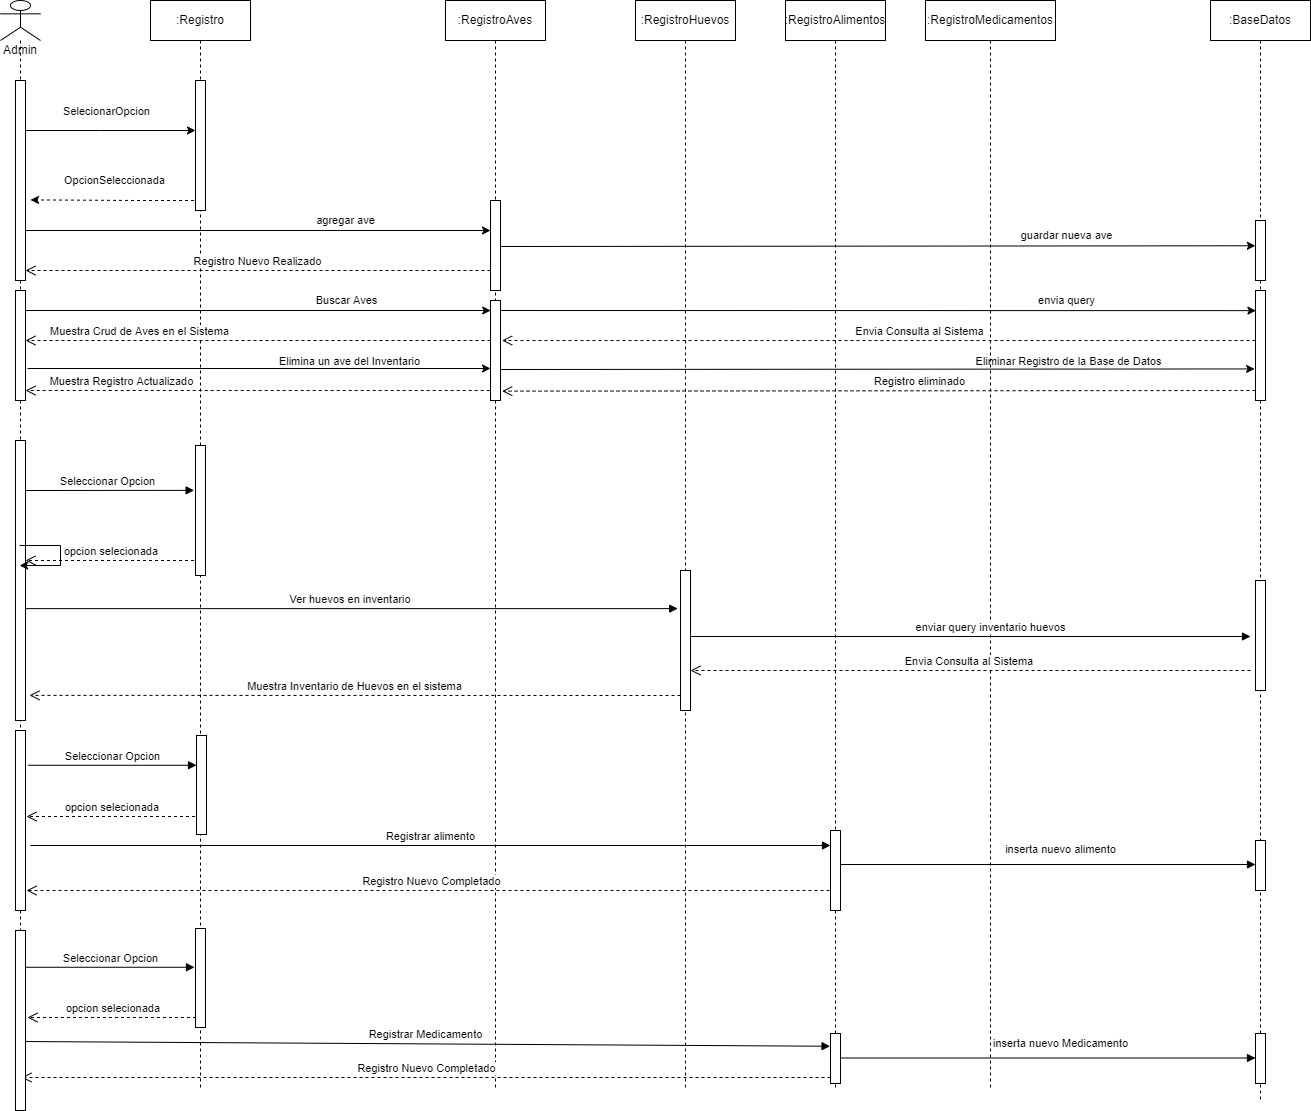

The diagram above was exported from draw.io. Its source (the exported page's mxGraphModel, read from the mxfile embedded in the PNG):
<mxGraphModel dx="1483" dy="781" grid="1" gridSize="10" guides="1" tooltips="1" connect="1" arrows="1" fold="1" page="1" pageScale="1" pageWidth="1800" pageHeight="1200" math="0" shadow="0">
  <root>
    <object label="" id="0">
      <mxCell />
    </object>
    <mxCell id="1" parent="0" />
    <mxCell id="9kg4IzLx2qTpd6S_34dd-36" value="Registrar Medicamento" style="html=1;verticalAlign=bottom;endArrow=block;rounded=0;entryX=-0.044;entryY=0.175;entryDx=0;entryDy=0;entryPerimeter=0;" parent="1" edge="1">
      <mxGeometry width="80" relative="1" as="geometry">
        <mxPoint x="149.5" y="1111" as="sourcePoint" />
        <mxPoint x="959.56" y="1115.75" as="targetPoint" />
      </mxGeometry>
    </mxCell>
    <mxCell id="YH0MlaEsD0LjhAe3-YWs-2" style="edgeStyle=none;rounded=0;orthogonalLoop=1;jettySize=auto;html=1;dashed=1;entryX=1.5;entryY=0.597;entryDx=0;entryDy=0;entryPerimeter=0;" parent="1" source="IzQyyTLl8A3Z_RFeTMnN-1" target="PfSHCqm5Mx-fUNSgfrZD-1" edge="1">
      <mxGeometry relative="1" as="geometry">
        <mxPoint x="190" y="280" as="targetPoint" />
        <Array as="points">
          <mxPoint x="270" y="270" />
        </Array>
      </mxGeometry>
    </mxCell>
    <mxCell id="YH0MlaEsD0LjhAe3-YWs-3" value="OpcionSeleccionada" style="edgeLabel;html=1;align=center;verticalAlign=middle;resizable=0;points=[];" parent="YH0MlaEsD0LjhAe3-YWs-2" connectable="0" vertex="1">
      <mxGeometry x="0.2093" relative="1" as="geometry">
        <mxPoint x="17" y="-20" as="offset" />
      </mxGeometry>
    </mxCell>
    <mxCell id="IzQyyTLl8A3Z_RFeTMnN-1" value=":Registro" style="shape=umlLifeline;perimeter=lifelinePerimeter;whiteSpace=wrap;html=1;container=1;collapsible=0;recursiveResize=0;outlineConnect=0;" parent="1" vertex="1">
      <mxGeometry x="280" y="70" width="100" height="1090" as="geometry" />
    </mxCell>
    <mxCell id="qQOrRdqFk58ItFQwNSWt-2" value="" style="html=1;points=[];perimeter=orthogonalPerimeter;" parent="IzQyyTLl8A3Z_RFeTMnN-1" vertex="1">
      <mxGeometry x="45" y="80" width="10" height="130" as="geometry" />
    </mxCell>
    <mxCell id="9kg4IzLx2qTpd6S_34dd-17" value="Muestra Inventario de Huevos en el sistema" style="html=1;verticalAlign=bottom;endArrow=open;dashed=1;endSize=8;rounded=0;entryX=1.4;entryY=0.821;entryDx=0;entryDy=0;entryPerimeter=0;" parent="IzQyyTLl8A3Z_RFeTMnN-1" edge="1">
      <mxGeometry relative="1" as="geometry">
        <mxPoint x="530" y="695" as="sourcePoint" />
        <mxPoint x="-121" y="694.8800000000001" as="targetPoint" />
      </mxGeometry>
    </mxCell>
    <mxCell id="IzQyyTLl8A3Z_RFeTMnN-2" value=":RegistroAves" style="shape=umlLifeline;perimeter=lifelinePerimeter;whiteSpace=wrap;html=1;container=1;collapsible=0;recursiveResize=0;outlineConnect=0;" parent="1" vertex="1">
      <mxGeometry x="575" y="70" width="100" height="1090" as="geometry" />
    </mxCell>
    <mxCell id="PfSHCqm5Mx-fUNSgfrZD-2" value="" style="html=1;points=[];perimeter=orthogonalPerimeter;" parent="IzQyyTLl8A3Z_RFeTMnN-2" vertex="1">
      <mxGeometry x="45" y="200" width="10" height="90" as="geometry" />
    </mxCell>
    <mxCell id="PfSHCqm5Mx-fUNSgfrZD-11" value="" style="html=1;points=[];perimeter=orthogonalPerimeter;" parent="IzQyyTLl8A3Z_RFeTMnN-2" vertex="1">
      <mxGeometry x="45" y="300" width="10" height="100" as="geometry" />
    </mxCell>
    <mxCell id="IzQyyTLl8A3Z_RFeTMnN-3" value=":RegistroHuevos&lt;span style=&quot;color: rgba(0, 0, 0, 0); font-family: monospace; font-size: 0px; text-align: start;&quot;&gt;%3CmxGraphModel%3E%3Croot%3E%3CmxCell%20id%3D%220%22%2F%3E%3CmxCell%20id%3D%221%22%20parent%3D%220%22%2F%3E%3CmxCell%20id%3D%222%22%20value%3D%22%3AObject%22%20style%3D%22shape%3DumlLifeline%3Bperimeter%3DlifelinePerimeter%3BwhiteSpace%3Dwrap%3Bhtml%3D1%3Bcontainer%3D1%3Bcollapsible%3D0%3BrecursiveResize%3D0%3BoutlineConnect%3D0%3B%22%20vertex%3D%221%22%20parent%3D%221%22%3E%3CmxGeometry%20x%3D%22660%22%20y%3D%2265%22%20width%3D%22100%22%20height%3D%22300%22%20as%3D%22geometry%22%2F%3E%3C%2FmxCell%3E%3C%2Froot%3E%3C%2FmxGraphModel%3E&lt;/span&gt;" style="shape=umlLifeline;perimeter=lifelinePerimeter;whiteSpace=wrap;html=1;container=1;collapsible=0;recursiveResize=0;outlineConnect=0;" parent="1" vertex="1">
      <mxGeometry x="765" y="70" width="100" height="1090" as="geometry" />
    </mxCell>
    <mxCell id="d27kO6f9ZNZYKMwQZC-E-4" value="Registro eliminado" style="html=1;verticalAlign=bottom;endArrow=open;dashed=1;endSize=8;rounded=0;entryX=1.167;entryY=0.508;entryDx=0;entryDy=0;entryPerimeter=0;" parent="IzQyyTLl8A3Z_RFeTMnN-3" edge="1">
      <mxGeometry x="-0.1106" relative="1" as="geometry">
        <mxPoint x="620" y="389.9999999999999" as="sourcePoint" />
        <mxPoint x="-133.32999999999993" y="390.64" as="targetPoint" />
        <mxPoint as="offset" />
      </mxGeometry>
    </mxCell>
    <mxCell id="d27kO6f9ZNZYKMwQZC-E-5" style="rounded=0;orthogonalLoop=1;jettySize=auto;html=1;entryX=-0.09;entryY=0.713;entryDx=0;entryDy=0;entryPerimeter=0;" parent="IzQyyTLl8A3Z_RFeTMnN-3" target="PfSHCqm5Mx-fUNSgfrZD-16" edge="1">
      <mxGeometry relative="1" as="geometry">
        <mxPoint x="-135" y="369" as="sourcePoint" />
        <mxPoint x="328" y="369" as="targetPoint" />
      </mxGeometry>
    </mxCell>
    <mxCell id="d27kO6f9ZNZYKMwQZC-E-6" value="Eliminar Registro de la Base de Datos" style="edgeLabel;html=1;align=center;verticalAlign=middle;resizable=0;points=[];" parent="d27kO6f9ZNZYKMwQZC-E-5" connectable="0" vertex="1">
      <mxGeometry x="0.6916" relative="1" as="geometry">
        <mxPoint x="-70" y="-8" as="offset" />
      </mxGeometry>
    </mxCell>
    <mxCell id="9kg4IzLx2qTpd6S_34dd-12" value="" style="html=1;points=[];perimeter=orthogonalPerimeter;" parent="IzQyyTLl8A3Z_RFeTMnN-3" vertex="1">
      <mxGeometry x="45" y="570" width="10" height="140" as="geometry" />
    </mxCell>
    <mxCell id="9kg4IzLx2qTpd6S_34dd-27" value="Registro Nuevo Completado" style="html=1;verticalAlign=bottom;endArrow=open;dashed=1;endSize=8;exitX=0;exitY=0.95;rounded=0;" parent="IzQyyTLl8A3Z_RFeTMnN-3" edge="1">
      <mxGeometry relative="1" as="geometry">
        <mxPoint x="-609" y="890" as="targetPoint" />
        <mxPoint x="200" y="890" as="sourcePoint" />
      </mxGeometry>
    </mxCell>
    <mxCell id="9kg4IzLx2qTpd6S_34dd-30" value="opcion selecionada&amp;nbsp;" style="html=1;verticalAlign=bottom;endArrow=open;dashed=1;endSize=8;rounded=0;" parent="IzQyyTLl8A3Z_RFeTMnN-3" edge="1">
      <mxGeometry relative="1" as="geometry">
        <mxPoint x="-434.5000000000002" y="816" as="sourcePoint" />
        <mxPoint x="-609" y="816" as="targetPoint" />
      </mxGeometry>
    </mxCell>
    <mxCell id="9kg4IzLx2qTpd6S_34dd-31" value="" style="html=1;points=[];perimeter=orthogonalPerimeter;" parent="IzQyyTLl8A3Z_RFeTMnN-3" vertex="1">
      <mxGeometry x="-439" y="735" width="10" height="99" as="geometry" />
    </mxCell>
    <mxCell id="Uu9m4v-3EDbXmbWZo1lX-1" style="rounded=0;orthogonalLoop=1;jettySize=auto;html=1;" parent="1" source="M4bFFq-h9fjz_o2U_4eQ-1" target="qQOrRdqFk58ItFQwNSWt-2" edge="1">
      <mxGeometry relative="1" as="geometry">
        <mxPoint x="330" y="220" as="targetPoint" />
        <Array as="points">
          <mxPoint x="230" y="200" />
        </Array>
      </mxGeometry>
    </mxCell>
    <mxCell id="qQOrRdqFk58ItFQwNSWt-1" value="SelecionarOpcion" style="edgeLabel;html=1;align=center;verticalAlign=middle;resizable=0;points=[];" parent="Uu9m4v-3EDbXmbWZo1lX-1" connectable="0" vertex="1">
      <mxGeometry x="0.1162" y="1" relative="1" as="geometry">
        <mxPoint x="-12" y="-19" as="offset" />
      </mxGeometry>
    </mxCell>
    <mxCell id="kjpvrz_iQwLqlLXp9PIg-5" style="rounded=0;orthogonalLoop=1;jettySize=auto;html=1;" parent="1" source="M4bFFq-h9fjz_o2U_4eQ-1" edge="1">
      <mxGeometry relative="1" as="geometry">
        <mxPoint x="170" y="310" as="sourcePoint" />
        <mxPoint x="620" y="300" as="targetPoint" />
      </mxGeometry>
    </mxCell>
    <mxCell id="kjpvrz_iQwLqlLXp9PIg-6" value="agregar ave" style="edgeLabel;html=1;align=center;verticalAlign=middle;resizable=0;points=[];" parent="kjpvrz_iQwLqlLXp9PIg-5" connectable="0" vertex="1">
      <mxGeometry x="0.6916" relative="1" as="geometry">
        <mxPoint x="-73" y="-11" as="offset" />
      </mxGeometry>
    </mxCell>
    <mxCell id="P1frlCzCDBH8F8D4AtWu-1" value=":RegistroMedicamentos" style="shape=umlLifeline;perimeter=lifelinePerimeter;whiteSpace=wrap;html=1;container=1;collapsible=0;recursiveResize=0;outlineConnect=0;" parent="1" vertex="1">
      <mxGeometry x="1055" y="70" width="130" height="1090" as="geometry" />
    </mxCell>
    <mxCell id="9kg4IzLx2qTpd6S_34dd-37" value="inserta nuevo Medicamento" style="html=1;verticalAlign=bottom;endArrow=block;entryX=0;entryY=0;rounded=0;" parent="P1frlCzCDBH8F8D4AtWu-1" edge="1">
      <mxGeometry x="0.0602" y="6" relative="1" as="geometry">
        <mxPoint x="-85" y="1057.5" as="sourcePoint" />
        <mxPoint x="330" y="1057.5" as="targetPoint" />
        <mxPoint as="offset" />
      </mxGeometry>
    </mxCell>
    <mxCell id="P1frlCzCDBH8F8D4AtWu-2" value=":RegistroAlimentos" style="shape=umlLifeline;perimeter=lifelinePerimeter;whiteSpace=wrap;html=1;container=1;collapsible=0;recursiveResize=0;outlineConnect=0;" parent="1" vertex="1">
      <mxGeometry x="915" y="70" width="100" height="1090" as="geometry" />
    </mxCell>
    <mxCell id="PfSHCqm5Mx-fUNSgfrZD-14" style="rounded=0;orthogonalLoop=1;jettySize=auto;html=1;exitX=0.962;exitY=0.32;exitDx=0;exitDy=0;exitPerimeter=0;entryX=0.04;entryY=0.183;entryDx=0;entryDy=0;entryPerimeter=0;" parent="P1frlCzCDBH8F8D4AtWu-2" target="PfSHCqm5Mx-fUNSgfrZD-16" edge="1">
      <mxGeometry relative="1" as="geometry">
        <mxPoint x="-284.9999999999999" y="309.99999999999983" as="sourcePoint" />
        <mxPoint x="465" y="310" as="targetPoint" />
      </mxGeometry>
    </mxCell>
    <mxCell id="PfSHCqm5Mx-fUNSgfrZD-15" value="envia query" style="edgeLabel;html=1;align=center;verticalAlign=middle;resizable=0;points=[];" parent="PfSHCqm5Mx-fUNSgfrZD-14" connectable="0" vertex="1">
      <mxGeometry x="0.6916" relative="1" as="geometry">
        <mxPoint x="-73" y="-11" as="offset" />
      </mxGeometry>
    </mxCell>
    <mxCell id="9kg4IzLx2qTpd6S_34dd-26" value="" style="html=1;points=[];perimeter=orthogonalPerimeter;" parent="P1frlCzCDBH8F8D4AtWu-2" vertex="1">
      <mxGeometry x="45" y="830" width="10" height="80" as="geometry" />
    </mxCell>
    <mxCell id="9kg4IzLx2qTpd6S_34dd-34" value="" style="html=1;points=[];perimeter=orthogonalPerimeter;" parent="P1frlCzCDBH8F8D4AtWu-2" vertex="1">
      <mxGeometry x="45" y="1033" width="10" height="50" as="geometry" />
    </mxCell>
    <mxCell id="9kg4IzLx2qTpd6S_34dd-39" value="Registro Nuevo Completado" style="html=1;verticalAlign=bottom;endArrow=open;dashed=1;endSize=8;exitX=0;exitY=0.95;rounded=0;" parent="P1frlCzCDBH8F8D4AtWu-2" edge="1">
      <mxGeometry relative="1" as="geometry">
        <mxPoint x="-764" y="1077" as="targetPoint" />
        <mxPoint x="45" y="1077" as="sourcePoint" />
      </mxGeometry>
    </mxCell>
    <mxCell id="kjpvrz_iQwLqlLXp9PIg-19" value=":BaseDatos" style="shape=umlLifeline;perimeter=lifelinePerimeter;whiteSpace=wrap;html=1;container=1;collapsible=0;recursiveResize=0;outlineConnect=0;" parent="1" vertex="1">
      <mxGeometry x="1340" y="70" width="100" height="1100" as="geometry" />
    </mxCell>
    <mxCell id="PfSHCqm5Mx-fUNSgfrZD-7" value="" style="html=1;points=[];perimeter=orthogonalPerimeter;" parent="kjpvrz_iQwLqlLXp9PIg-19" vertex="1">
      <mxGeometry x="45" y="220" width="10" height="60" as="geometry" />
    </mxCell>
    <mxCell id="PfSHCqm5Mx-fUNSgfrZD-16" value="" style="html=1;points=[];perimeter=orthogonalPerimeter;" parent="kjpvrz_iQwLqlLXp9PIg-19" vertex="1">
      <mxGeometry x="45" y="290" width="10" height="110" as="geometry" />
    </mxCell>
    <mxCell id="9kg4IzLx2qTpd6S_34dd-14" value="" style="html=1;points=[];perimeter=orthogonalPerimeter;" parent="kjpvrz_iQwLqlLXp9PIg-19" vertex="1">
      <mxGeometry x="45" y="580" width="10" height="110" as="geometry" />
    </mxCell>
    <mxCell id="9kg4IzLx2qTpd6S_34dd-23" value="" style="html=1;points=[];perimeter=orthogonalPerimeter;" parent="kjpvrz_iQwLqlLXp9PIg-19" vertex="1">
      <mxGeometry x="45" y="840" width="10" height="50" as="geometry" />
    </mxCell>
    <mxCell id="9kg4IzLx2qTpd6S_34dd-38" value="" style="html=1;points=[];perimeter=orthogonalPerimeter;" parent="kjpvrz_iQwLqlLXp9PIg-19" vertex="1">
      <mxGeometry x="45" y="1033" width="10" height="50" as="geometry" />
    </mxCell>
    <mxCell id="PfSHCqm5Mx-fUNSgfrZD-3" style="rounded=0;orthogonalLoop=1;jettySize=auto;html=1;entryX=-0.013;entryY=0.421;entryDx=0;entryDy=0;entryPerimeter=0;" parent="1" target="PfSHCqm5Mx-fUNSgfrZD-7" edge="1">
      <mxGeometry relative="1" as="geometry">
        <mxPoint x="630" y="316" as="sourcePoint" />
        <mxPoint x="1389.5" y="316" as="targetPoint" />
      </mxGeometry>
    </mxCell>
    <mxCell id="PfSHCqm5Mx-fUNSgfrZD-4" value="guardar nueva ave" style="edgeLabel;html=1;align=center;verticalAlign=middle;resizable=0;points=[];" parent="PfSHCqm5Mx-fUNSgfrZD-3" connectable="0" vertex="1">
      <mxGeometry x="0.6916" relative="1" as="geometry">
        <mxPoint x="-73" y="-11" as="offset" />
      </mxGeometry>
    </mxCell>
    <mxCell id="PfSHCqm5Mx-fUNSgfrZD-8" value="Registro Nuevo Realizado" style="html=1;verticalAlign=bottom;endArrow=open;dashed=1;endSize=8;rounded=0;" parent="1" target="PfSHCqm5Mx-fUNSgfrZD-1" edge="1">
      <mxGeometry relative="1" as="geometry">
        <mxPoint x="620" y="340" as="sourcePoint" />
        <mxPoint x="150" y="340" as="targetPoint" />
      </mxGeometry>
    </mxCell>
    <mxCell id="PfSHCqm5Mx-fUNSgfrZD-12" style="rounded=0;orthogonalLoop=1;jettySize=auto;html=1;" parent="1" source="PfSHCqm5Mx-fUNSgfrZD-9" edge="1">
      <mxGeometry relative="1" as="geometry">
        <mxPoint x="160" y="380" as="sourcePoint" />
        <mxPoint x="620.19" y="380" as="targetPoint" />
      </mxGeometry>
    </mxCell>
    <mxCell id="PfSHCqm5Mx-fUNSgfrZD-13" value="Buscar Aves" style="edgeLabel;html=1;align=center;verticalAlign=middle;resizable=0;points=[];" parent="PfSHCqm5Mx-fUNSgfrZD-12" connectable="0" vertex="1">
      <mxGeometry x="0.6916" relative="1" as="geometry">
        <mxPoint x="-73" y="-11" as="offset" />
      </mxGeometry>
    </mxCell>
    <mxCell id="PfSHCqm5Mx-fUNSgfrZD-17" value="Envia Consulta al Sistema" style="html=1;verticalAlign=bottom;endArrow=open;dashed=1;endSize=8;rounded=0;entryX=1.16;entryY=0.4;entryDx=0;entryDy=0;entryPerimeter=0;" parent="1" target="PfSHCqm5Mx-fUNSgfrZD-11" edge="1">
      <mxGeometry x="-0.1106" relative="1" as="geometry">
        <mxPoint x="1385" y="409.9999999999999" as="sourcePoint" />
        <mxPoint x="635" y="409.9999999999999" as="targetPoint" />
        <mxPoint as="offset" />
      </mxGeometry>
    </mxCell>
    <mxCell id="PfSHCqm5Mx-fUNSgfrZD-18" value="Muestra Crud de Aves en el Sistema" style="html=1;verticalAlign=bottom;endArrow=open;dashed=1;endSize=8;rounded=0;" parent="1" target="PfSHCqm5Mx-fUNSgfrZD-9" edge="1">
      <mxGeometry x="0.5115" relative="1" as="geometry">
        <mxPoint x="620" y="410" as="sourcePoint" />
        <mxPoint x="160" y="410" as="targetPoint" />
        <mxPoint as="offset" />
      </mxGeometry>
    </mxCell>
    <mxCell id="d27kO6f9ZNZYKMwQZC-E-2" style="rounded=0;orthogonalLoop=1;jettySize=auto;html=1;" parent="1" edge="1">
      <mxGeometry relative="1" as="geometry">
        <mxPoint x="157" y="438" as="sourcePoint" />
        <mxPoint x="620" y="438" as="targetPoint" />
      </mxGeometry>
    </mxCell>
    <mxCell id="d27kO6f9ZNZYKMwQZC-E-3" value="Elimina un ave del Inventario" style="edgeLabel;html=1;align=center;verticalAlign=middle;resizable=0;points=[];" parent="d27kO6f9ZNZYKMwQZC-E-2" connectable="0" vertex="1">
      <mxGeometry x="0.6916" relative="1" as="geometry">
        <mxPoint x="-70" y="-8" as="offset" />
      </mxGeometry>
    </mxCell>
    <mxCell id="d27kO6f9ZNZYKMwQZC-E-7" value="Muestra Registro Actualizado" style="html=1;verticalAlign=bottom;endArrow=open;dashed=1;endSize=8;rounded=0;" parent="1" target="PfSHCqm5Mx-fUNSgfrZD-9" edge="1">
      <mxGeometry x="0.5907" relative="1" as="geometry">
        <mxPoint x="619.2381649925595" y="460" as="sourcePoint" />
        <mxPoint x="161.67000000000013" y="460.64" as="targetPoint" />
        <mxPoint as="offset" />
      </mxGeometry>
    </mxCell>
    <mxCell id="M4bFFq-h9fjz_o2U_4eQ-1" value="Admin" style="shape=umlLifeline;participant=umlActor;perimeter=lifelinePerimeter;whiteSpace=wrap;html=1;container=1;collapsible=0;recursiveResize=0;verticalAlign=top;spacingTop=36;outlineConnect=0;" parent="1" vertex="1">
      <mxGeometry x="130" y="70" width="40" height="1110" as="geometry" />
    </mxCell>
    <mxCell id="PfSHCqm5Mx-fUNSgfrZD-1" value="" style="html=1;points=[];perimeter=orthogonalPerimeter;" parent="M4bFFq-h9fjz_o2U_4eQ-1" vertex="1">
      <mxGeometry x="15" y="80" width="10" height="200" as="geometry" />
    </mxCell>
    <mxCell id="PfSHCqm5Mx-fUNSgfrZD-9" value="" style="html=1;points=[];perimeter=orthogonalPerimeter;" parent="M4bFFq-h9fjz_o2U_4eQ-1" vertex="1">
      <mxGeometry x="15" y="290" width="10" height="110" as="geometry" />
    </mxCell>
    <mxCell id="9kg4IzLx2qTpd6S_34dd-11" value="Seleccionar Opcion" style="html=1;verticalAlign=bottom;endArrow=block;rounded=0;entryX=-0.14;entryY=0.345;entryDx=0;entryDy=0;entryPerimeter=0;" parent="M4bFFq-h9fjz_o2U_4eQ-1" target="9kg4IzLx2qTpd6S_34dd-3" edge="1">
      <mxGeometry width="80" relative="1" as="geometry">
        <mxPoint x="20" y="490" as="sourcePoint" />
        <mxPoint x="110" y="490" as="targetPoint" />
      </mxGeometry>
    </mxCell>
    <mxCell id="9kg4IzLx2qTpd6S_34dd-7" value="" style="html=1;points=[];perimeter=orthogonalPerimeter;" parent="M4bFFq-h9fjz_o2U_4eQ-1" vertex="1">
      <mxGeometry x="15" y="440" width="10" height="280" as="geometry" />
    </mxCell>
    <mxCell id="9kg4IzLx2qTpd6S_34dd-22" value="Registrar alimento" style="html=1;verticalAlign=bottom;endArrow=block;rounded=0;" parent="M4bFFq-h9fjz_o2U_4eQ-1" edge="1">
      <mxGeometry width="80" relative="1" as="geometry">
        <mxPoint x="30" y="845" as="sourcePoint" />
        <mxPoint x="830" y="845" as="targetPoint" />
      </mxGeometry>
    </mxCell>
    <mxCell id="9kg4IzLx2qTpd6S_34dd-32" value="" style="html=1;points=[];perimeter=orthogonalPerimeter;" parent="M4bFFq-h9fjz_o2U_4eQ-1" vertex="1">
      <mxGeometry x="15" y="730" width="10" height="180" as="geometry" />
    </mxCell>
    <mxCell id="9kg4IzLx2qTpd6S_34dd-41" value="" style="html=1;points=[];perimeter=orthogonalPerimeter;" parent="M4bFFq-h9fjz_o2U_4eQ-1" vertex="1">
      <mxGeometry x="15" y="930" width="10" height="180" as="geometry" />
    </mxCell>
    <mxCell id="9kg4IzLx2qTpd6S_34dd-9" value="opcion selecionada&amp;nbsp;" style="html=1;verticalAlign=bottom;endArrow=open;dashed=1;endSize=8;rounded=0;" parent="1" target="9kg4IzLx2qTpd6S_34dd-7" edge="1">
      <mxGeometry relative="1" as="geometry">
        <mxPoint x="329.5" y="630" as="sourcePoint" />
        <mxPoint x="149.89393939393938" y="630" as="targetPoint" />
      </mxGeometry>
    </mxCell>
    <mxCell id="9kg4IzLx2qTpd6S_34dd-3" value="" style="html=1;points=[];perimeter=orthogonalPerimeter;" parent="1" vertex="1">
      <mxGeometry x="325" y="515" width="10" height="130" as="geometry" />
    </mxCell>
    <mxCell id="9kg4IzLx2qTpd6S_34dd-10" value="Ver huevos en inventario&amp;nbsp;" style="html=1;verticalAlign=bottom;endArrow=block;rounded=0;entryX=-0.276;entryY=0.658;entryDx=0;entryDy=0;entryPerimeter=0;" parent="1" edge="1">
      <mxGeometry width="80" relative="1" as="geometry">
        <mxPoint x="155" y="678.1199999999997" as="sourcePoint" />
        <mxPoint x="807.24" y="678.1199999999997" as="targetPoint" />
      </mxGeometry>
    </mxCell>
    <mxCell id="9kg4IzLx2qTpd6S_34dd-13" value="enviar query inventario huevos" style="html=1;verticalAlign=bottom;endArrow=block;rounded=0;" parent="1" edge="1">
      <mxGeometry x="0.0714" width="80" relative="1" as="geometry">
        <mxPoint x="820" y="706" as="sourcePoint" />
        <mxPoint x="1380" y="706" as="targetPoint" />
        <mxPoint as="offset" />
      </mxGeometry>
    </mxCell>
    <mxCell id="9kg4IzLx2qTpd6S_34dd-16" value="Envia Consulta al Sistema&amp;nbsp;" style="html=1;verticalAlign=bottom;endArrow=open;dashed=1;endSize=8;rounded=0;" parent="1" edge="1">
      <mxGeometry relative="1" as="geometry">
        <mxPoint x="1380" y="740" as="sourcePoint" />
        <mxPoint x="820" y="740" as="targetPoint" />
      </mxGeometry>
    </mxCell>
    <mxCell id="9kg4IzLx2qTpd6S_34dd-18" value="Seleccionar Opcion" style="html=1;verticalAlign=bottom;endArrow=block;rounded=0;entryX=-0.14;entryY=0.345;entryDx=0;entryDy=0;entryPerimeter=0;exitX=1.182;exitY=0.19;exitDx=0;exitDy=0;exitPerimeter=0;" parent="1" edge="1">
      <mxGeometry width="80" relative="1" as="geometry">
        <mxPoint x="157.81999999999994" y="834.76" as="sourcePoint" />
        <mxPoint x="326" y="834.76" as="targetPoint" />
      </mxGeometry>
    </mxCell>
    <mxCell id="9kg4IzLx2qTpd6S_34dd-24" value="inserta nuevo alimento" style="html=1;verticalAlign=bottom;endArrow=block;entryX=0;entryY=0;rounded=0;" parent="1" edge="1">
      <mxGeometry x="0.0602" y="6" relative="1" as="geometry">
        <mxPoint x="970" y="934" as="sourcePoint" />
        <mxPoint x="1385" y="934" as="targetPoint" />
        <mxPoint as="offset" />
      </mxGeometry>
    </mxCell>
    <mxCell id="9kg4IzLx2qTpd6S_34dd-40" style="edgeStyle=orthogonalEdgeStyle;rounded=0;orthogonalLoop=1;jettySize=auto;html=1;" parent="1" source="M4bFFq-h9fjz_o2U_4eQ-1" target="M4bFFq-h9fjz_o2U_4eQ-1" edge="1">
      <mxGeometry relative="1" as="geometry" />
    </mxCell>
    <mxCell id="9kg4IzLx2qTpd6S_34dd-43" value="Seleccionar Opcion" style="html=1;verticalAlign=bottom;endArrow=block;rounded=0;entryX=-0.14;entryY=0.345;entryDx=0;entryDy=0;entryPerimeter=0;exitX=1.182;exitY=0.19;exitDx=0;exitDy=0;exitPerimeter=0;" parent="1" edge="1">
      <mxGeometry width="80" relative="1" as="geometry">
        <mxPoint x="155.81999999999994" y="1036.76" as="sourcePoint" />
        <mxPoint x="324" y="1036.76" as="targetPoint" />
      </mxGeometry>
    </mxCell>
    <mxCell id="9kg4IzLx2qTpd6S_34dd-45" value="opcion selecionada&amp;nbsp;" style="html=1;verticalAlign=bottom;endArrow=open;dashed=1;endSize=8;rounded=0;" parent="1" edge="1">
      <mxGeometry relative="1" as="geometry">
        <mxPoint x="331.4999999999998" y="1086.9999999999998" as="sourcePoint" />
        <mxPoint x="157" y="1086.9999999999998" as="targetPoint" />
      </mxGeometry>
    </mxCell>
    <mxCell id="9kg4IzLx2qTpd6S_34dd-42" value="" style="html=1;points=[];perimeter=orthogonalPerimeter;" parent="1" vertex="1">
      <mxGeometry x="325" y="998" width="10" height="99" as="geometry" />
    </mxCell>
  </root>
</mxGraphModel>